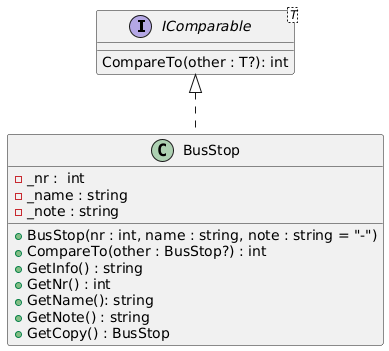

The diagram above was rendered by PlantUML. Its source (embedded in the PNG):
@startuml
interface IComparable<T>
{
    CompareTo(other : T?): int
}

class BusStop
{
    - _nr :  int
    - _name : string
    - _note : string
    
    + BusStop(nr : int, name : string, note : string = "-")
    + CompareTo(other : BusStop?) : int
    + GetInfo() : string
    + GetNr() : int
    + GetName(): string
    + GetNote() : string
    + GetCopy() : BusStop
}

IComparable <|.. BusStop
@enduml